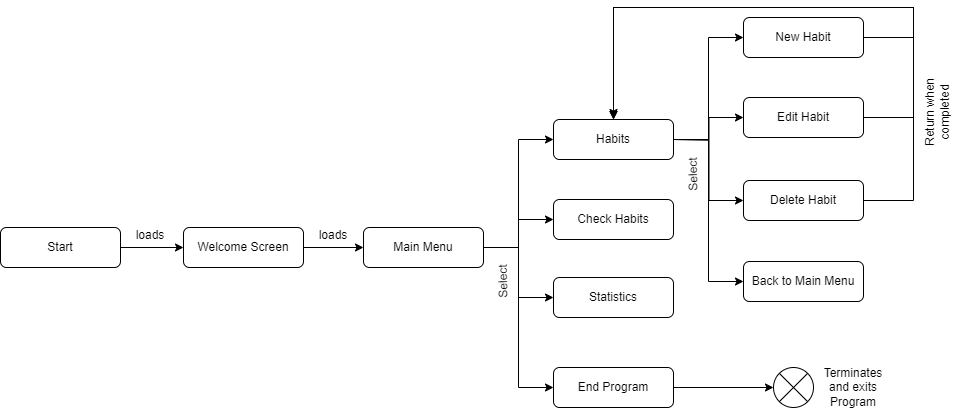

The diagram above was exported from draw.io. Its source (the exported page's mxGraphModel, read from the mxfile embedded in the PNG):
<mxGraphModel dx="1691" dy="508" grid="1" gridSize="10" guides="1" tooltips="1" connect="1" arrows="1" fold="1" page="1" pageScale="1" pageWidth="827" pageHeight="1169" math="0" shadow="0">
  <root>
    <mxCell id="WIyWlLk6GJQsqaUBKTNV-0" />
    <mxCell id="WIyWlLk6GJQsqaUBKTNV-1" parent="WIyWlLk6GJQsqaUBKTNV-0" />
    <mxCell id="G-EeYbGS8k8LoDPLC1N0-1" style="edgeStyle=orthogonalEdgeStyle;rounded=0;orthogonalLoop=1;jettySize=auto;html=1;exitX=1;exitY=0.5;exitDx=0;exitDy=0;entryX=0;entryY=0.5;entryDx=0;entryDy=0;" parent="WIyWlLk6GJQsqaUBKTNV-1" source="WIyWlLk6GJQsqaUBKTNV-3" target="G-EeYbGS8k8LoDPLC1N0-0" edge="1">
      <mxGeometry relative="1" as="geometry" />
    </mxCell>
    <mxCell id="WIyWlLk6GJQsqaUBKTNV-3" value="Start" style="rounded=1;whiteSpace=wrap;html=1;fontSize=12;glass=0;strokeWidth=1;shadow=0;" parent="WIyWlLk6GJQsqaUBKTNV-1" vertex="1">
      <mxGeometry x="-473" y="250" width="120" height="40" as="geometry" />
    </mxCell>
    <mxCell id="G-EeYbGS8k8LoDPLC1N0-3" style="edgeStyle=orthogonalEdgeStyle;rounded=0;orthogonalLoop=1;jettySize=auto;html=1;exitX=1;exitY=0.5;exitDx=0;exitDy=0;entryX=0;entryY=0.5;entryDx=0;entryDy=0;" parent="WIyWlLk6GJQsqaUBKTNV-1" source="G-EeYbGS8k8LoDPLC1N0-0" target="G-EeYbGS8k8LoDPLC1N0-2" edge="1">
      <mxGeometry relative="1" as="geometry" />
    </mxCell>
    <mxCell id="G-EeYbGS8k8LoDPLC1N0-0" value="Welcome Screen" style="rounded=1;whiteSpace=wrap;html=1;fontSize=12;glass=0;strokeWidth=1;shadow=0;" parent="WIyWlLk6GJQsqaUBKTNV-1" vertex="1">
      <mxGeometry x="-290" y="250" width="120" height="40" as="geometry" />
    </mxCell>
    <mxCell id="G-EeYbGS8k8LoDPLC1N0-9" style="edgeStyle=orthogonalEdgeStyle;rounded=0;orthogonalLoop=1;jettySize=auto;html=1;exitX=1;exitY=0.5;exitDx=0;exitDy=0;entryX=0;entryY=0.5;entryDx=0;entryDy=0;" parent="WIyWlLk6GJQsqaUBKTNV-1" source="G-EeYbGS8k8LoDPLC1N0-2" target="G-EeYbGS8k8LoDPLC1N0-8" edge="1">
      <mxGeometry relative="1" as="geometry">
        <mxPoint x="10" y="252" as="sourcePoint" />
      </mxGeometry>
    </mxCell>
    <mxCell id="G-EeYbGS8k8LoDPLC1N0-11" style="edgeStyle=orthogonalEdgeStyle;rounded=0;orthogonalLoop=1;jettySize=auto;html=1;exitX=1;exitY=0.5;exitDx=0;exitDy=0;entryX=0;entryY=0.5;entryDx=0;entryDy=0;" parent="WIyWlLk6GJQsqaUBKTNV-1" source="G-EeYbGS8k8LoDPLC1N0-2" target="G-EeYbGS8k8LoDPLC1N0-7" edge="1">
      <mxGeometry relative="1" as="geometry">
        <mxPoint x="10" y="252" as="sourcePoint" />
      </mxGeometry>
    </mxCell>
    <mxCell id="G-EeYbGS8k8LoDPLC1N0-12" style="edgeStyle=orthogonalEdgeStyle;rounded=0;orthogonalLoop=1;jettySize=auto;html=1;exitX=1;exitY=0.5;exitDx=0;exitDy=0;entryX=0;entryY=0.5;entryDx=0;entryDy=0;" parent="WIyWlLk6GJQsqaUBKTNV-1" source="G-EeYbGS8k8LoDPLC1N0-2" target="G-EeYbGS8k8LoDPLC1N0-6" edge="1">
      <mxGeometry relative="1" as="geometry">
        <mxPoint x="10" y="252" as="sourcePoint" />
      </mxGeometry>
    </mxCell>
    <mxCell id="G-EeYbGS8k8LoDPLC1N0-20" style="edgeStyle=orthogonalEdgeStyle;rounded=0;orthogonalLoop=1;jettySize=auto;html=1;exitX=1;exitY=0.5;exitDx=0;exitDy=0;" parent="WIyWlLk6GJQsqaUBKTNV-1" source="G-EeYbGS8k8LoDPLC1N0-2" target="G-EeYbGS8k8LoDPLC1N0-19" edge="1">
      <mxGeometry relative="1" as="geometry">
        <mxPoint x="10" y="252" as="sourcePoint" />
      </mxGeometry>
    </mxCell>
    <mxCell id="G-EeYbGS8k8LoDPLC1N0-2" value="Main Menu" style="rounded=1;whiteSpace=wrap;html=1;fontSize=12;glass=0;strokeWidth=1;shadow=0;" parent="WIyWlLk6GJQsqaUBKTNV-1" vertex="1">
      <mxGeometry x="-110" y="250" width="120" height="40" as="geometry" />
    </mxCell>
    <mxCell id="8UjRqXUC-UOz3Jt2bpbc-5" style="edgeStyle=orthogonalEdgeStyle;rounded=0;orthogonalLoop=1;jettySize=auto;html=1;exitX=1;exitY=0.5;exitDx=0;exitDy=0;entryX=0;entryY=0.5;entryDx=0;entryDy=0;" parent="WIyWlLk6GJQsqaUBKTNV-1" source="G-EeYbGS8k8LoDPLC1N0-6" target="8UjRqXUC-UOz3Jt2bpbc-4" edge="1">
      <mxGeometry relative="1" as="geometry" />
    </mxCell>
    <mxCell id="G-EeYbGS8k8LoDPLC1N0-6" value="End Program" style="rounded=1;whiteSpace=wrap;html=1;fontSize=12;glass=0;strokeWidth=1;shadow=0;" parent="WIyWlLk6GJQsqaUBKTNV-1" vertex="1">
      <mxGeometry x="80" y="390" width="120" height="40" as="geometry" />
    </mxCell>
    <mxCell id="G-EeYbGS8k8LoDPLC1N0-7" value="Statistics" style="rounded=1;whiteSpace=wrap;html=1;fontSize=12;glass=0;strokeWidth=1;shadow=0;" parent="WIyWlLk6GJQsqaUBKTNV-1" vertex="1">
      <mxGeometry x="80" y="300" width="120" height="40" as="geometry" />
    </mxCell>
    <mxCell id="G-EeYbGS8k8LoDPLC1N0-22" style="edgeStyle=orthogonalEdgeStyle;rounded=0;orthogonalLoop=1;jettySize=auto;html=1;exitX=1;exitY=0.5;exitDx=0;exitDy=0;entryX=0;entryY=0.5;entryDx=0;entryDy=0;" parent="WIyWlLk6GJQsqaUBKTNV-1" source="G-EeYbGS8k8LoDPLC1N0-8" target="G-EeYbGS8k8LoDPLC1N0-21" edge="1">
      <mxGeometry relative="1" as="geometry">
        <mxPoint x="270" y="320" as="targetPoint" />
      </mxGeometry>
    </mxCell>
    <mxCell id="G-EeYbGS8k8LoDPLC1N0-8" value="Habits" style="rounded=1;whiteSpace=wrap;html=1;fontSize=12;glass=0;strokeWidth=1;shadow=0;" parent="WIyWlLk6GJQsqaUBKTNV-1" vertex="1">
      <mxGeometry x="80" y="142" width="120" height="40" as="geometry" />
    </mxCell>
    <mxCell id="G-EeYbGS8k8LoDPLC1N0-13" style="edgeStyle=orthogonalEdgeStyle;rounded=0;orthogonalLoop=1;jettySize=auto;html=1;exitX=1;exitY=0.5;exitDx=0;exitDy=0;entryX=0;entryY=0.5;entryDx=0;entryDy=0;" parent="WIyWlLk6GJQsqaUBKTNV-1" source="G-EeYbGS8k8LoDPLC1N0-8" target="G-EeYbGS8k8LoDPLC1N0-18" edge="1">
      <mxGeometry relative="1" as="geometry">
        <mxPoint x="200" y="180" as="sourcePoint" />
      </mxGeometry>
    </mxCell>
    <mxCell id="G-EeYbGS8k8LoDPLC1N0-14" style="edgeStyle=orthogonalEdgeStyle;rounded=0;orthogonalLoop=1;jettySize=auto;html=1;exitX=1;exitY=0.5;exitDx=0;exitDy=0;entryX=0;entryY=0.5;entryDx=0;entryDy=0;" parent="WIyWlLk6GJQsqaUBKTNV-1" target="G-EeYbGS8k8LoDPLC1N0-17" edge="1">
      <mxGeometry relative="1" as="geometry">
        <mxPoint x="200" y="162" as="sourcePoint" />
        <mxPoint x="270" y="162" as="targetPoint" />
      </mxGeometry>
    </mxCell>
    <mxCell id="G-EeYbGS8k8LoDPLC1N0-15" style="edgeStyle=orthogonalEdgeStyle;rounded=0;orthogonalLoop=1;jettySize=auto;html=1;exitX=1;exitY=0.5;exitDx=0;exitDy=0;entryX=0;entryY=0.5;entryDx=0;entryDy=0;" parent="WIyWlLk6GJQsqaUBKTNV-1" target="G-EeYbGS8k8LoDPLC1N0-16" edge="1">
      <mxGeometry relative="1" as="geometry">
        <mxPoint x="200" y="162" as="sourcePoint" />
        <mxPoint x="270" y="252" as="targetPoint" />
      </mxGeometry>
    </mxCell>
    <mxCell id="CVFxerRyHd2q9IvqxcNs-2" style="edgeStyle=orthogonalEdgeStyle;rounded=0;orthogonalLoop=1;jettySize=auto;html=1;entryX=0.5;entryY=0;entryDx=0;entryDy=0;" edge="1" parent="WIyWlLk6GJQsqaUBKTNV-1" source="G-EeYbGS8k8LoDPLC1N0-16" target="G-EeYbGS8k8LoDPLC1N0-8">
      <mxGeometry relative="1" as="geometry">
        <Array as="points">
          <mxPoint x="440" y="223" />
          <mxPoint x="440" y="30" />
          <mxPoint x="140" y="30" />
        </Array>
      </mxGeometry>
    </mxCell>
    <mxCell id="G-EeYbGS8k8LoDPLC1N0-16" value="Delete Habit" style="rounded=1;whiteSpace=wrap;html=1;fontSize=12;glass=0;strokeWidth=1;shadow=0;" parent="WIyWlLk6GJQsqaUBKTNV-1" vertex="1">
      <mxGeometry x="270" y="203" width="120" height="40" as="geometry" />
    </mxCell>
    <mxCell id="CVFxerRyHd2q9IvqxcNs-1" style="edgeStyle=orthogonalEdgeStyle;rounded=0;orthogonalLoop=1;jettySize=auto;html=1;exitX=1;exitY=0.5;exitDx=0;exitDy=0;" edge="1" parent="WIyWlLk6GJQsqaUBKTNV-1" source="G-EeYbGS8k8LoDPLC1N0-17">
      <mxGeometry relative="1" as="geometry">
        <mxPoint x="140" y="140" as="targetPoint" />
        <Array as="points">
          <mxPoint x="440" y="140" />
          <mxPoint x="440" y="30" />
          <mxPoint x="140" y="30" />
        </Array>
      </mxGeometry>
    </mxCell>
    <mxCell id="G-EeYbGS8k8LoDPLC1N0-17" value="Edit Habit" style="rounded=1;whiteSpace=wrap;html=1;fontSize=12;glass=0;strokeWidth=1;shadow=0;" parent="WIyWlLk6GJQsqaUBKTNV-1" vertex="1">
      <mxGeometry x="270" y="120" width="120" height="40" as="geometry" />
    </mxCell>
    <mxCell id="CVFxerRyHd2q9IvqxcNs-0" style="edgeStyle=orthogonalEdgeStyle;rounded=0;orthogonalLoop=1;jettySize=auto;html=1;exitX=1;exitY=0.5;exitDx=0;exitDy=0;entryX=0.5;entryY=0;entryDx=0;entryDy=0;" edge="1" parent="WIyWlLk6GJQsqaUBKTNV-1" source="G-EeYbGS8k8LoDPLC1N0-18" target="G-EeYbGS8k8LoDPLC1N0-8">
      <mxGeometry relative="1" as="geometry">
        <Array as="points">
          <mxPoint x="440" y="60" />
          <mxPoint x="440" y="30" />
          <mxPoint x="140" y="30" />
        </Array>
      </mxGeometry>
    </mxCell>
    <mxCell id="G-EeYbGS8k8LoDPLC1N0-18" value="New Habit" style="rounded=1;whiteSpace=wrap;html=1;fontSize=12;glass=0;strokeWidth=1;shadow=0;" parent="WIyWlLk6GJQsqaUBKTNV-1" vertex="1">
      <mxGeometry x="270" y="40" width="120" height="40" as="geometry" />
    </mxCell>
    <mxCell id="G-EeYbGS8k8LoDPLC1N0-19" value="Check Habits" style="rounded=1;whiteSpace=wrap;html=1;fontSize=12;glass=0;strokeWidth=1;shadow=0;" parent="WIyWlLk6GJQsqaUBKTNV-1" vertex="1">
      <mxGeometry x="80" y="222" width="120" height="40" as="geometry" />
    </mxCell>
    <mxCell id="G-EeYbGS8k8LoDPLC1N0-21" value="Back to Main Menu" style="rounded=1;whiteSpace=wrap;html=1;fontSize=12;glass=0;strokeWidth=1;shadow=0;" parent="WIyWlLk6GJQsqaUBKTNV-1" vertex="1">
      <mxGeometry x="270" y="284" width="120" height="40" as="geometry" />
    </mxCell>
    <mxCell id="8UjRqXUC-UOz3Jt2bpbc-0" value="Select" style="text;strokeColor=none;align=center;fillColor=none;html=1;verticalAlign=middle;whiteSpace=wrap;rounded=0;rotation=-91;" parent="WIyWlLk6GJQsqaUBKTNV-1" vertex="1">
      <mxGeometry y="289" width="60" height="30" as="geometry" />
    </mxCell>
    <mxCell id="8UjRqXUC-UOz3Jt2bpbc-1" value="loads" style="text;strokeColor=none;align=center;fillColor=none;html=1;verticalAlign=middle;whiteSpace=wrap;rounded=0;" parent="WIyWlLk6GJQsqaUBKTNV-1" vertex="1">
      <mxGeometry x="-170" y="243" width="60" height="30" as="geometry" />
    </mxCell>
    <mxCell id="8UjRqXUC-UOz3Jt2bpbc-2" value="Select" style="text;strokeColor=none;align=center;fillColor=none;html=1;verticalAlign=middle;whiteSpace=wrap;rounded=0;rotation=-91;" parent="WIyWlLk6GJQsqaUBKTNV-1" vertex="1">
      <mxGeometry x="190" y="182" width="60" height="30" as="geometry" />
    </mxCell>
    <mxCell id="8UjRqXUC-UOz3Jt2bpbc-4" value="" style="shape=sumEllipse;perimeter=ellipsePerimeter;whiteSpace=wrap;html=1;backgroundOutline=1;" parent="WIyWlLk6GJQsqaUBKTNV-1" vertex="1">
      <mxGeometry x="300" y="390" width="40" height="40" as="geometry" />
    </mxCell>
    <mxCell id="8UjRqXUC-UOz3Jt2bpbc-6" value="loads" style="text;strokeColor=none;align=center;fillColor=none;html=1;verticalAlign=middle;whiteSpace=wrap;rounded=0;" parent="WIyWlLk6GJQsqaUBKTNV-1" vertex="1">
      <mxGeometry x="-353" y="243" width="60" height="30" as="geometry" />
    </mxCell>
    <mxCell id="8UjRqXUC-UOz3Jt2bpbc-7" value="Terminates and exits Program" style="text;strokeColor=none;align=center;fillColor=none;html=1;verticalAlign=middle;whiteSpace=wrap;rounded=0;" parent="WIyWlLk6GJQsqaUBKTNV-1" vertex="1">
      <mxGeometry x="350" y="395" width="60" height="30" as="geometry" />
    </mxCell>
    <mxCell id="CVFxerRyHd2q9IvqxcNs-4" value="Return when completed" style="text;strokeColor=none;align=center;fillColor=none;html=1;verticalAlign=middle;whiteSpace=wrap;rounded=0;rotation=-90;" vertex="1" parent="WIyWlLk6GJQsqaUBKTNV-1">
      <mxGeometry x="414" y="120" width="100" height="30" as="geometry" />
    </mxCell>
  </root>
</mxGraphModel>